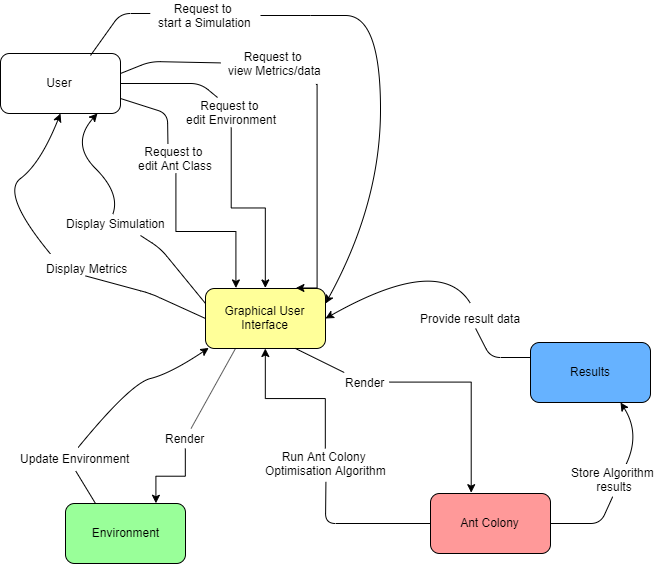

The diagram above was exported from draw.io. Its source (the exported page's mxGraphModel, read from the mxfile embedded in the PNG):
<mxGraphModel dx="1504" dy="682" grid="1" gridSize="10" guides="1" tooltips="1" connect="1" arrows="1" fold="1" page="1" pageScale="1" pageWidth="827" pageHeight="1169" math="0" shadow="0">
  <root>
    <mxCell id="0" />
    <mxCell id="1" parent="0" />
    <mxCell id="4K0jYq09nBwrWH8C4r0E-1" value="User" style="rounded=1;whiteSpace=wrap;html=1;" vertex="1" parent="1">
      <mxGeometry x="10" y="260" width="120" height="60" as="geometry" />
    </mxCell>
    <mxCell id="4K0jYq09nBwrWH8C4r0E-2" value="Graphical User Interface" style="rounded=1;whiteSpace=wrap;html=1;fillColor=#FFFF99;" vertex="1" parent="1">
      <mxGeometry x="215" y="495" width="120" height="60" as="geometry" />
    </mxCell>
    <mxCell id="4K0jYq09nBwrWH8C4r0E-3" value="Results" style="rounded=1;whiteSpace=wrap;html=1;fillColor=#66B2FF;" vertex="1" parent="1">
      <mxGeometry x="540" y="549" width="120" height="60" as="geometry" />
    </mxCell>
    <mxCell id="4K0jYq09nBwrWH8C4r0E-4" value="Environment" style="rounded=1;whiteSpace=wrap;html=1;fillColor=#99FF99;" vertex="1" parent="1">
      <mxGeometry x="75" y="710" width="120" height="60" as="geometry" />
    </mxCell>
    <mxCell id="4K0jYq09nBwrWH8C4r0E-6" value="Ant Colony" style="rounded=1;whiteSpace=wrap;html=1;fillColor=#FF9999;" vertex="1" parent="1">
      <mxGeometry x="440" y="700" width="120" height="60" as="geometry" />
    </mxCell>
    <mxCell id="4K0jYq09nBwrWH8C4r0E-18" style="edgeStyle=orthogonalEdgeStyle;rounded=0;orthogonalLoop=1;jettySize=auto;html=1;entryX=0.25;entryY=0;entryDx=0;entryDy=0;" edge="1" parent="1" source="4K0jYq09nBwrWH8C4r0E-17" target="4K0jYq09nBwrWH8C4r0E-2">
      <mxGeometry relative="1" as="geometry" />
    </mxCell>
    <mxCell id="4K0jYq09nBwrWH8C4r0E-17" value="Request to &lt;br&gt;edit Ant Class" style="text;html=1;align=center;verticalAlign=middle;resizable=0;points=[];;autosize=1;" vertex="1" parent="1">
      <mxGeometry x="140" y="350" width="90" height="30" as="geometry" />
    </mxCell>
    <mxCell id="4K0jYq09nBwrWH8C4r0E-19" value="" style="endArrow=none;html=1;entryX=0.416;entryY=0.013;entryDx=0;entryDy=0;entryPerimeter=0;exitX=1;exitY=0.75;exitDx=0;exitDy=0;" edge="1" parent="1" source="4K0jYq09nBwrWH8C4r0E-1" target="4K0jYq09nBwrWH8C4r0E-17">
      <mxGeometry width="50" height="50" relative="1" as="geometry">
        <mxPoint x="130" y="320" as="sourcePoint" />
        <mxPoint x="180" y="270" as="targetPoint" />
        <Array as="points">
          <mxPoint x="177" y="320" />
        </Array>
      </mxGeometry>
    </mxCell>
    <mxCell id="4K0jYq09nBwrWH8C4r0E-21" value="" style="endArrow=none;html=1;exitX=1;exitY=0.5;exitDx=0;exitDy=0;entryX=0.373;entryY=0;entryDx=0;entryDy=0;entryPerimeter=0;" edge="1" parent="1" source="4K0jYq09nBwrWH8C4r0E-1" target="4K0jYq09nBwrWH8C4r0E-22">
      <mxGeometry width="50" height="50" relative="1" as="geometry">
        <mxPoint x="180" y="329" as="sourcePoint" />
        <mxPoint x="230" y="279" as="targetPoint" />
        <Array as="points">
          <mxPoint x="210" y="290" />
        </Array>
      </mxGeometry>
    </mxCell>
    <mxCell id="4K0jYq09nBwrWH8C4r0E-24" style="edgeStyle=orthogonalEdgeStyle;rounded=0;orthogonalLoop=1;jettySize=auto;html=1;entryX=0.5;entryY=0;entryDx=0;entryDy=0;" edge="1" parent="1" source="4K0jYq09nBwrWH8C4r0E-22" target="4K0jYq09nBwrWH8C4r0E-2">
      <mxGeometry relative="1" as="geometry" />
    </mxCell>
    <mxCell id="4K0jYq09nBwrWH8C4r0E-22" value="Request to &lt;br&gt;edit Environment" style="text;html=1;align=center;verticalAlign=middle;resizable=0;points=[];;autosize=1;" vertex="1" parent="1">
      <mxGeometry x="186" y="304" width="110" height="30" as="geometry" />
    </mxCell>
    <mxCell id="4K0jYq09nBwrWH8C4r0E-23" value="" style="endArrow=none;html=1;" edge="1" parent="1" target="4K0jYq09nBwrWH8C4r0E-25">
      <mxGeometry width="50" height="50" relative="1" as="geometry">
        <mxPoint x="130" y="280" as="sourcePoint" />
        <mxPoint x="180" y="230" as="targetPoint" />
        <Array as="points">
          <mxPoint x="160" y="268" />
        </Array>
      </mxGeometry>
    </mxCell>
    <mxCell id="4K0jYq09nBwrWH8C4r0E-27" style="edgeStyle=orthogonalEdgeStyle;rounded=0;orthogonalLoop=1;jettySize=auto;html=1;entryX=0.75;entryY=0;entryDx=0;entryDy=0;exitX=0.866;exitY=1.191;exitDx=0;exitDy=0;exitPerimeter=0;" edge="1" parent="1" source="4K0jYq09nBwrWH8C4r0E-25" target="4K0jYq09nBwrWH8C4r0E-2">
      <mxGeometry relative="1" as="geometry">
        <Array as="points">
          <mxPoint x="326" y="495" />
        </Array>
      </mxGeometry>
    </mxCell>
    <mxCell id="4K0jYq09nBwrWH8C4r0E-25" value="Request to&amp;nbsp;&lt;br&gt;view Metrics/data" style="text;html=1;align=center;verticalAlign=middle;resizable=0;points=[];;autosize=1;" vertex="1" parent="1">
      <mxGeometry x="230" y="255.5" width="110" height="30" as="geometry" />
    </mxCell>
    <mxCell id="4K0jYq09nBwrWH8C4r0E-26" value="" style="endArrow=none;html=1;entryX=-0.002;entryY=0.433;entryDx=0;entryDy=0;entryPerimeter=0;" edge="1" parent="1" target="4K0jYq09nBwrWH8C4r0E-28">
      <mxGeometry width="50" height="50" relative="1" as="geometry">
        <mxPoint x="100" y="262" as="sourcePoint" />
        <mxPoint x="148" y="212" as="targetPoint" />
        <Array as="points">
          <mxPoint x="130" y="220" />
        </Array>
      </mxGeometry>
    </mxCell>
    <mxCell id="4K0jYq09nBwrWH8C4r0E-28" value="Request to&amp;nbsp;&lt;br&gt;start a Simulation" style="text;html=1;align=center;verticalAlign=middle;resizable=0;points=[];;autosize=1;" vertex="1" parent="1">
      <mxGeometry x="160" y="207" width="110" height="30" as="geometry" />
    </mxCell>
    <mxCell id="4K0jYq09nBwrWH8C4r0E-29" value="" style="endArrow=none;html=1;exitX=0.75;exitY=1;exitDx=0;exitDy=0;" edge="1" parent="1" source="4K0jYq09nBwrWH8C4r0E-2" target="4K0jYq09nBwrWH8C4r0E-38">
      <mxGeometry width="50" height="50" relative="1" as="geometry">
        <mxPoint x="305" y="564.5" as="sourcePoint" />
        <mxPoint x="355" y="514.5" as="targetPoint" />
      </mxGeometry>
    </mxCell>
    <mxCell id="4K0jYq09nBwrWH8C4r0E-30" value="" style="curved=1;endArrow=classic;html=1;entryX=1;entryY=0.25;entryDx=0;entryDy=0;" edge="1" parent="1" target="4K0jYq09nBwrWH8C4r0E-2">
      <mxGeometry width="50" height="50" relative="1" as="geometry">
        <mxPoint x="270" y="222" as="sourcePoint" />
        <mxPoint x="320" y="172" as="targetPoint" />
        <Array as="points">
          <mxPoint x="320" y="222" />
          <mxPoint x="390" y="222" />
          <mxPoint x="390" y="410" />
        </Array>
      </mxGeometry>
    </mxCell>
    <mxCell id="4K0jYq09nBwrWH8C4r0E-31" value="Display Metrics" style="text;html=1;align=center;verticalAlign=middle;resizable=0;points=[];;autosize=1;" vertex="1" parent="1">
      <mxGeometry x="47" y="465" width="100" height="20" as="geometry" />
    </mxCell>
    <mxCell id="4K0jYq09nBwrWH8C4r0E-32" value="" style="endArrow=none;html=1;entryX=0;entryY=0.5;entryDx=0;entryDy=0;exitX=0.48;exitY=0.87;exitDx=0;exitDy=0;exitPerimeter=0;" edge="1" parent="1" source="4K0jYq09nBwrWH8C4r0E-31" target="4K0jYq09nBwrWH8C4r0E-2">
      <mxGeometry width="50" height="50" relative="1" as="geometry">
        <mxPoint x="10" y="1110" as="sourcePoint" />
        <mxPoint x="60" y="1060" as="targetPoint" />
        <Array as="points">
          <mxPoint x="160" y="500" />
        </Array>
      </mxGeometry>
    </mxCell>
    <mxCell id="4K0jYq09nBwrWH8C4r0E-33" value="" style="curved=1;endArrow=classic;html=1;entryX=0.5;entryY=1;entryDx=0;entryDy=0;" edge="1" parent="1" target="4K0jYq09nBwrWH8C4r0E-1">
      <mxGeometry width="50" height="50" relative="1" as="geometry">
        <mxPoint x="60" y="460.5" as="sourcePoint" />
        <mxPoint x="110" y="410.5" as="targetPoint" />
        <Array as="points">
          <mxPoint x="10" y="400" />
          <mxPoint x="50" y="370" />
        </Array>
      </mxGeometry>
    </mxCell>
    <mxCell id="4K0jYq09nBwrWH8C4r0E-34" value="" style="endArrow=none;html=1;entryX=0;entryY=0.25;entryDx=0;entryDy=0;" edge="1" parent="1" source="4K0jYq09nBwrWH8C4r0E-35" target="4K0jYq09nBwrWH8C4r0E-3">
      <mxGeometry width="50" height="50" relative="1" as="geometry">
        <mxPoint x="440" y="590" as="sourcePoint" />
        <mxPoint x="490" y="540" as="targetPoint" />
        <Array as="points">
          <mxPoint x="500" y="564" />
        </Array>
      </mxGeometry>
    </mxCell>
    <mxCell id="4K0jYq09nBwrWH8C4r0E-35" value="Provide result data" style="text;html=1;align=center;verticalAlign=middle;resizable=0;points=[];;autosize=1;" vertex="1" parent="1">
      <mxGeometry x="420" y="515" width="120" height="20" as="geometry" />
    </mxCell>
    <mxCell id="4K0jYq09nBwrWH8C4r0E-43" style="edgeStyle=orthogonalEdgeStyle;rounded=0;orthogonalLoop=1;jettySize=auto;html=1;entryX=0.75;entryY=0;entryDx=0;entryDy=0;" edge="1" parent="1" source="4K0jYq09nBwrWH8C4r0E-37" target="4K0jYq09nBwrWH8C4r0E-4">
      <mxGeometry relative="1" as="geometry" />
    </mxCell>
    <mxCell id="4K0jYq09nBwrWH8C4r0E-37" value="Render" style="text;html=1;align=center;verticalAlign=middle;resizable=0;points=[];;autosize=1;" vertex="1" parent="1">
      <mxGeometry x="170" y="635" width="50" height="20" as="geometry" />
    </mxCell>
    <mxCell id="4K0jYq09nBwrWH8C4r0E-40" style="edgeStyle=orthogonalEdgeStyle;rounded=0;orthogonalLoop=1;jettySize=auto;html=1;entryX=0.335;entryY=-0.007;entryDx=0;entryDy=0;entryPerimeter=0;" edge="1" parent="1" source="4K0jYq09nBwrWH8C4r0E-38" target="4K0jYq09nBwrWH8C4r0E-6">
      <mxGeometry relative="1" as="geometry" />
    </mxCell>
    <mxCell id="4K0jYq09nBwrWH8C4r0E-38" value="Render" style="text;html=1;align=center;verticalAlign=middle;resizable=0;points=[];;autosize=1;" vertex="1" parent="1">
      <mxGeometry x="349" y="579" width="50" height="20" as="geometry" />
    </mxCell>
    <mxCell id="4K0jYq09nBwrWH8C4r0E-39" value="" style="endArrow=none;html=1;entryX=0.25;entryY=1;entryDx=0;entryDy=0;" edge="1" parent="1" source="4K0jYq09nBwrWH8C4r0E-37" target="4K0jYq09nBwrWH8C4r0E-2">
      <mxGeometry width="50" height="50" relative="1" as="geometry">
        <mxPoint x="205" y="553" as="sourcePoint" />
        <mxPoint x="260" y="500" as="targetPoint" />
      </mxGeometry>
    </mxCell>
    <mxCell id="4K0jYq09nBwrWH8C4r0E-41" value="" style="endArrow=none;html=1;entryX=0.502;entryY=1.127;entryDx=0;entryDy=0;entryPerimeter=0;exitX=0.25;exitY=0;exitDx=0;exitDy=0;" edge="1" parent="1" source="4K0jYq09nBwrWH8C4r0E-4" target="4K0jYq09nBwrWH8C4r0E-44">
      <mxGeometry width="50" height="50" relative="1" as="geometry">
        <mxPoint x="87" y="682.5" as="sourcePoint" />
        <mxPoint x="137" y="632.5" as="targetPoint" />
      </mxGeometry>
    </mxCell>
    <mxCell id="4K0jYq09nBwrWH8C4r0E-44" value="Update Environment" style="text;html=1;align=center;verticalAlign=middle;resizable=0;points=[];;autosize=1;" vertex="1" parent="1">
      <mxGeometry x="20" y="655" width="130" height="20" as="geometry" />
    </mxCell>
    <mxCell id="4K0jYq09nBwrWH8C4r0E-45" value="" style="endArrow=none;html=1;exitX=0.503;exitY=1.113;exitDx=0;exitDy=0;exitPerimeter=0;entryX=0;entryY=0.5;entryDx=0;entryDy=0;" edge="1" parent="1" source="4K0jYq09nBwrWH8C4r0E-47" target="4K0jYq09nBwrWH8C4r0E-6">
      <mxGeometry width="50" height="50" relative="1" as="geometry">
        <mxPoint x="305" y="751" as="sourcePoint" />
        <mxPoint x="355" y="701" as="targetPoint" />
        <Array as="points">
          <mxPoint x="335" y="730" />
        </Array>
      </mxGeometry>
    </mxCell>
    <mxCell id="4K0jYq09nBwrWH8C4r0E-46" value="" style="curved=1;endArrow=classic;html=1;entryX=0.027;entryY=0.99;entryDx=0;entryDy=0;exitX=0.52;exitY=-0.047;exitDx=0;exitDy=0;exitPerimeter=0;entryPerimeter=0;" edge="1" parent="1" source="4K0jYq09nBwrWH8C4r0E-44" target="4K0jYq09nBwrWH8C4r0E-2">
      <mxGeometry width="50" height="50" relative="1" as="geometry">
        <mxPoint x="90" y="601.5" as="sourcePoint" />
        <mxPoint x="140" y="551.5" as="targetPoint" />
        <Array as="points">
          <mxPoint x="140" y="590" />
          <mxPoint x="180" y="580" />
        </Array>
      </mxGeometry>
    </mxCell>
    <mxCell id="4K0jYq09nBwrWH8C4r0E-49" style="edgeStyle=orthogonalEdgeStyle;rounded=0;orthogonalLoop=1;jettySize=auto;html=1;" edge="1" parent="1" source="4K0jYq09nBwrWH8C4r0E-47" target="4K0jYq09nBwrWH8C4r0E-2">
      <mxGeometry relative="1" as="geometry" />
    </mxCell>
    <mxCell id="4K0jYq09nBwrWH8C4r0E-47" value="Run Ant Colony &lt;br&gt;Optimisation Algorithm" style="text;html=1;align=center;verticalAlign=middle;resizable=0;points=[];;autosize=1;" vertex="1" parent="1">
      <mxGeometry x="265" y="655" width="140" height="30" as="geometry" />
    </mxCell>
    <mxCell id="4K0jYq09nBwrWH8C4r0E-50" value="Display Simulation" style="text;html=1;align=center;verticalAlign=middle;resizable=0;points=[];;autosize=1;" vertex="1" parent="1">
      <mxGeometry x="70" y="420" width="110" height="20" as="geometry" />
    </mxCell>
    <mxCell id="4K0jYq09nBwrWH8C4r0E-51" value="" style="endArrow=none;html=1;entryX=0;entryY=0.25;entryDx=0;entryDy=0;" edge="1" parent="1" target="4K0jYq09nBwrWH8C4r0E-2">
      <mxGeometry width="50" height="50" relative="1" as="geometry">
        <mxPoint x="150" y="442" as="sourcePoint" />
        <mxPoint x="195" y="430" as="targetPoint" />
        <Array as="points">
          <mxPoint x="170" y="455" />
        </Array>
      </mxGeometry>
    </mxCell>
    <mxCell id="4K0jYq09nBwrWH8C4r0E-52" value="" style="curved=1;endArrow=classic;html=1;entryX=0.808;entryY=0.998;entryDx=0;entryDy=0;entryPerimeter=0;exitX=0.475;exitY=0.041;exitDx=0;exitDy=0;exitPerimeter=0;" edge="1" parent="1" source="4K0jYq09nBwrWH8C4r0E-50" target="4K0jYq09nBwrWH8C4r0E-1">
      <mxGeometry width="50" height="50" relative="1" as="geometry">
        <mxPoint x="80" y="400" as="sourcePoint" />
        <mxPoint x="130" y="350" as="targetPoint" />
        <Array as="points">
          <mxPoint x="130" y="400" />
          <mxPoint x="80" y="350" />
        </Array>
      </mxGeometry>
    </mxCell>
    <mxCell id="4K0jYq09nBwrWH8C4r0E-53" value="" style="curved=1;endArrow=classic;html=1;entryX=1;entryY=0.5;entryDx=0;entryDy=0;" edge="1" parent="1" target="4K0jYq09nBwrWH8C4r0E-2">
      <mxGeometry width="50" height="50" relative="1" as="geometry">
        <mxPoint x="480" y="510" as="sourcePoint" />
        <mxPoint x="500" y="460" as="targetPoint" />
        <Array as="points">
          <mxPoint x="450" y="460" />
        </Array>
      </mxGeometry>
    </mxCell>
    <mxCell id="4K0jYq09nBwrWH8C4r0E-54" value="Store Algorithm&lt;br&gt;&amp;nbsp;results" style="text;html=1;align=center;verticalAlign=middle;resizable=0;points=[];;autosize=1;" vertex="1" parent="1">
      <mxGeometry x="572" y="671" width="100" height="30" as="geometry" />
    </mxCell>
    <mxCell id="4K0jYq09nBwrWH8C4r0E-55" value="" style="endArrow=none;html=1;exitX=1;exitY=0.5;exitDx=0;exitDy=0;entryX=0.502;entryY=1.073;entryDx=0;entryDy=0;entryPerimeter=0;" edge="1" parent="1" source="4K0jYq09nBwrWH8C4r0E-6" target="4K0jYq09nBwrWH8C4r0E-54">
      <mxGeometry width="50" height="50" relative="1" as="geometry">
        <mxPoint x="590" y="760" as="sourcePoint" />
        <mxPoint x="640" y="710" as="targetPoint" />
        <Array as="points">
          <mxPoint x="610" y="730" />
        </Array>
      </mxGeometry>
    </mxCell>
    <mxCell id="4K0jYq09nBwrWH8C4r0E-56" value="" style="curved=1;endArrow=classic;html=1;entryX=0.75;entryY=1;entryDx=0;entryDy=0;exitX=0.638;exitY=-0.02;exitDx=0;exitDy=0;exitPerimeter=0;" edge="1" parent="1" source="4K0jYq09nBwrWH8C4r0E-54" target="4K0jYq09nBwrWH8C4r0E-3">
      <mxGeometry width="50" height="50" relative="1" as="geometry">
        <mxPoint x="600" y="670" as="sourcePoint" />
        <mxPoint x="650" y="620" as="targetPoint" />
        <Array as="points">
          <mxPoint x="650" y="640" />
        </Array>
      </mxGeometry>
    </mxCell>
  </root>
</mxGraphModel>